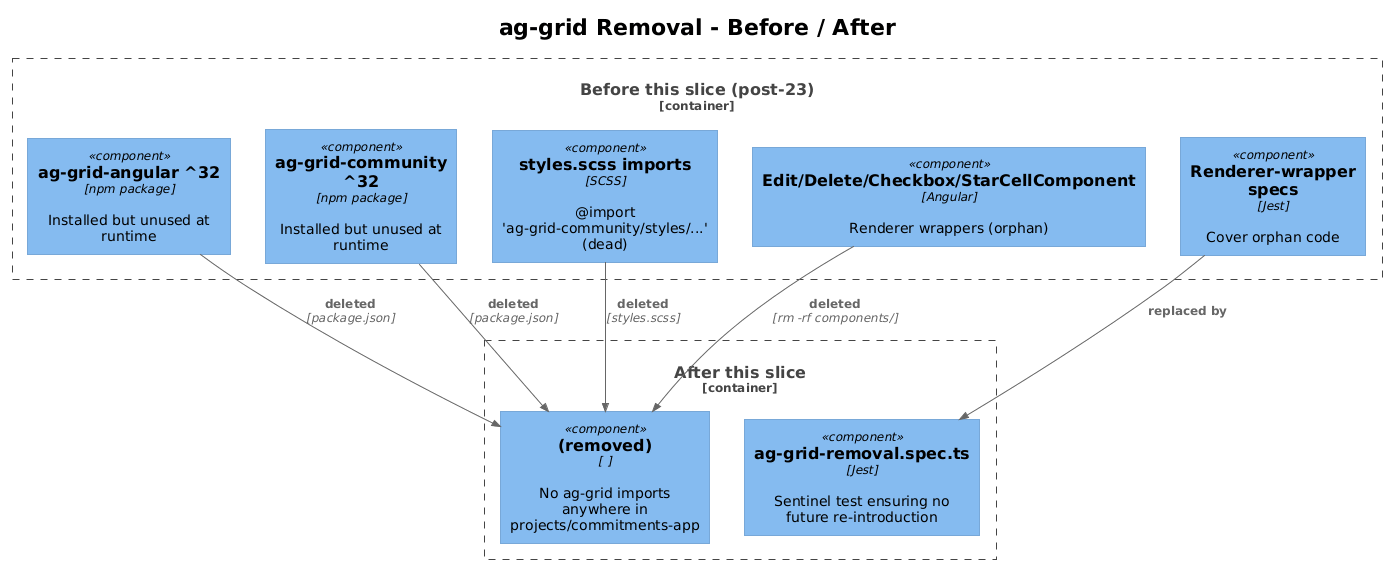

The diagram above was rendered by PlantUML. Its source (embedded in the PNG):
@startuml
!theme plain
!include <C4/C4_Component>

title ag-grid Removal - Before / After

Container_Boundary(before, "Before this slice (post-23)") {
    Component(pkg1, "ag-grid-angular ^32", "npm package", "Installed but unused at runtime")
    Component(pkg2, "ag-grid-community ^32", "npm package", "Installed but unused at runtime")
    Component(css, "styles.scss imports", "SCSS", "@import 'ag-grid-community/styles/...' (dead)")
    Component(rw, "Edit/Delete/Checkbox/StarCellComponent", "Angular", "Renderer wrappers (orphan)")
    Component(spec, "Renderer-wrapper specs", "Jest", "Cover orphan code")
}

Container_Boundary(after, "After this slice") {
    Component(none, "(removed)", " ", "No ag-grid imports anywhere in projects/commitments-app")
    Component(smoke, "ag-grid-removal.spec.ts", "Jest", "Sentinel test ensuring no future re-introduction")
}

Rel(pkg1, none, "deleted", "package.json")
Rel(pkg2, none, "deleted", "package.json")
Rel(css, none, "deleted", "styles.scss")
Rel(rw, none, "deleted", "rm -rf components/")
Rel(spec, smoke, "replaced by")
@enduml